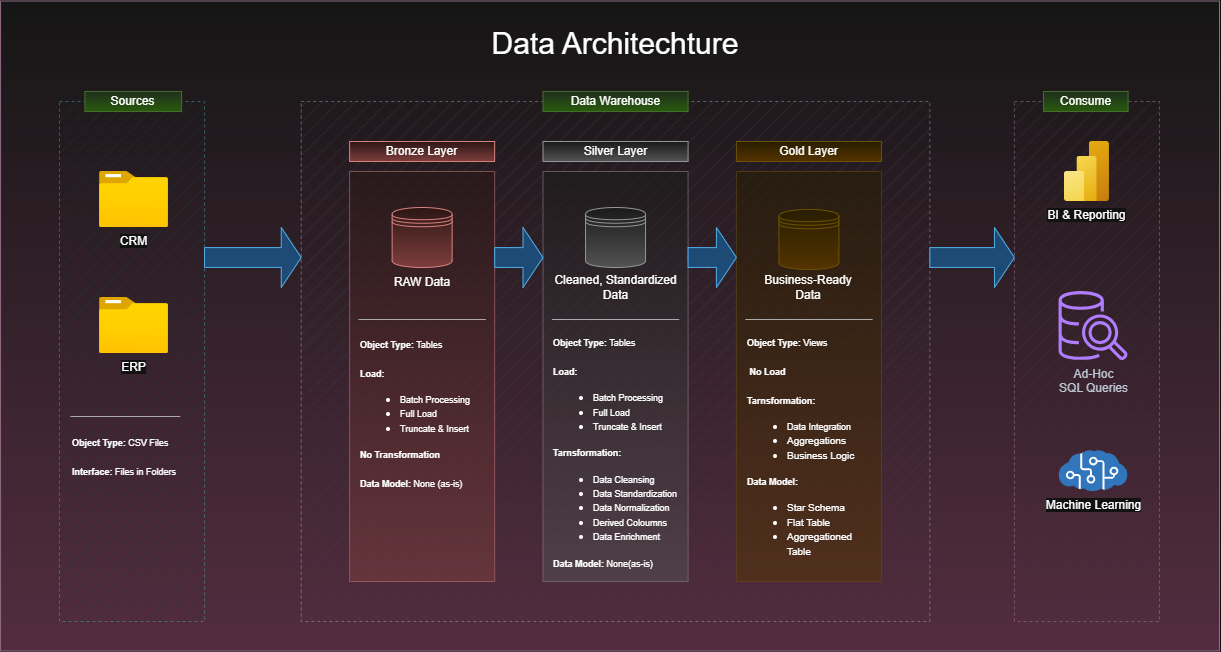

The diagram above was exported from draw.io. Its source (the exported page's mxGraphModel, read from the mxfile embedded in the PNG):
<mxGraphModel dx="2435" dy="1150" grid="1" gridSize="10" guides="1" tooltips="1" connect="1" arrows="1" fold="1" page="1" pageScale="1" pageWidth="850" pageHeight="1100" math="0" shadow="0">
  <root>
    <mxCell id="0" />
    <mxCell id="1" parent="0" />
    <mxCell id="2" parent="1" style="rounded=0;whiteSpace=wrap;html=1;fillColor=light-dark(#E6D0DE,#161616);gradientColor=light-dark(#D5739D,#63334A);strokeColor=#996185;opacity=80;opacityGroup=1;" value="" vertex="1">
      <mxGeometry height="650" width="1218.95" x="-78.95" y="59.5" as="geometry" />
    </mxCell>
    <mxCell id="3" connectable="0" parent="1" style="group;fillColor=none;" value="" vertex="1">
      <mxGeometry height="550" width="1100" x="-20" y="150" as="geometry" />
    </mxCell>
    <mxCell id="4" parent="3" style="rounded=0;whiteSpace=wrap;html=1;movable=1;resizable=1;rotatable=1;deletable=1;editable=1;locked=0;connectable=1;fillColor=#b0e3e6;dashed=1;strokeColor=#0e8088;fillStyle=hatch;opacity=50;opacityGroup=1;" value="" vertex="1">
      <mxGeometry height="520" width="145.05494505494505" y="10" as="geometry" />
    </mxCell>
    <mxCell id="5" parent="3" style="rounded=0;whiteSpace=wrap;html=1;movable=1;resizable=1;rotatable=1;deletable=1;editable=1;locked=0;connectable=1;fillColor=#e6d0de;dashed=1;strokeColor=#996185;gradientColor=none;fillStyle=hatch;opacity=50;opacityGroup=1;" value="" vertex="1">
      <mxGeometry height="520" width="145.05494505494505" x="954.9450549450548" y="10" as="geometry" />
    </mxCell>
    <mxCell id="6" parent="3" style="rounded=0;whiteSpace=wrap;html=1;movable=1;resizable=1;rotatable=1;deletable=1;editable=1;locked=0;connectable=1;fillColor=#d0cee2;dashed=1;strokeColor=#56517e;fillStyle=hatch;opacity=50;opacityGroup=1;" value="" vertex="1">
      <mxGeometry height="520" width="628.5714285714286" x="241.75824175824175" y="10" as="geometry" />
    </mxCell>
    <mxCell id="7" parent="3" style="rounded=0;whiteSpace=wrap;html=1;fillColor=#d5e8d4;strokeColor=#82b366;gradientColor=#97d077;" value="Sources" vertex="1">
      <mxGeometry height="20" width="96.7032967032967" x="25.384615384615383" as="geometry" />
    </mxCell>
    <mxCell id="8" parent="3" style="rounded=0;whiteSpace=wrap;html=1;fillColor=#d5e8d4;strokeColor=#82b366;gradientColor=#97d077;" value="Data Warehouse" vertex="1">
      <mxGeometry height="20" width="145.05494505494505" x="483.5164835164835" as="geometry" />
    </mxCell>
    <mxCell id="9" parent="3" style="rounded=0;whiteSpace=wrap;html=1;fillColor=#d5e8d4;strokeColor=#82b366;gradientColor=#97d077;" value="Consume" vertex="1">
      <mxGeometry height="20" width="84.61538461538461" x="983.9560439560439" as="geometry" />
    </mxCell>
    <mxCell id="10" parent="3" style="rounded=0;whiteSpace=wrap;html=1;fillColor=light-dark(#F8CECC,#2B1615);strokeColor=#b85450;gradientColor=light-dark(#EA6B66,#7E3E3D);" value="Bronze Layer" vertex="1">
      <mxGeometry height="20" width="145.05494505494505" x="290.1098901098901" y="50" as="geometry" />
    </mxCell>
    <mxCell id="11" parent="3" style="rounded=0;whiteSpace=wrap;html=1;fillColor=#f5f5f5;strokeColor=#666666;gradientColor=#b3b3b3;" value="Silver Layer" vertex="1">
      <mxGeometry height="20" width="145.05494505494505" x="483.5164835164835" y="50" as="geometry" />
    </mxCell>
    <mxCell id="12" parent="3" style="rounded=0;whiteSpace=wrap;html=1;fillColor=#fff2cc;strokeColor=#d6b656;gradientColor=#ffd966;" value="Gold Layer" vertex="1">
      <mxGeometry height="20" width="145.05494505494505" x="676.9230769230769" y="50" as="geometry" />
    </mxCell>
    <mxCell id="13" parent="3" style="rounded=0;whiteSpace=wrap;html=1;fillColor=light-dark(#F8CECC,#2B1615);strokeColor=#b85450;gradientColor=light-dark(#EA6B66,#7E3E3D);opacity=50;opacityGroup=1;" value="" vertex="1">
      <mxGeometry height="410" width="145.05494505494505" x="290.1098901098901" y="80" as="geometry" />
    </mxCell>
    <mxCell id="14" parent="3" style="rounded=0;whiteSpace=wrap;html=1;fillColor=#f5f5f5;strokeColor=#666666;gradientColor=#b3b3b3;opacity=50;opacityGroup=1;" value="" vertex="1">
      <mxGeometry height="410" width="145.05494505494505" x="483.5164835164835" y="80" as="geometry" />
    </mxCell>
    <mxCell id="15" parent="3" style="rounded=0;whiteSpace=wrap;html=1;fillColor=#fff2cc;strokeColor=#d6b656;gradientColor=#ffd966;opacity=50;opacityGroup=1;" value="" vertex="1">
      <mxGeometry height="410" width="145.05494505494505" x="676.9230769230769" y="80" as="geometry" />
    </mxCell>
    <mxCell id="16" parent="3" style="image;aspect=fixed;html=1;align=center;fontSize=12;image=img/lib/azure2/general/Folder_Blank.svg;points=[[0.5,0.083,0],[0.5,1,0],[0.003,0.5,0],[0.998,0.554,0],[0.99,0.114,0],[0.987,0.996,0],[0.013,0.996,0],[0.013,0.004,0]];" value="CRM" vertex="1">
      <mxGeometry height="56.00000000000001" width="69" x="40" y="80" as="geometry" />
    </mxCell>
    <mxCell id="17" parent="3" style="image;aspect=fixed;html=1;align=center;fontSize=12;image=img/lib/azure2/general/Folder_Blank.svg;points=[[0.5,0.083,0],[0.5,1,0],[0.003,0.5,0],[0.998,0.554,0],[0.99,0.114,0],[0.987,0.996,0],[0.013,0.996,0],[0.013,0.004,0]];" value="ERP" vertex="1">
      <mxGeometry height="56.00000000000001" width="69" x="40" y="206" as="geometry" />
    </mxCell>
    <mxCell id="18" parent="3" style="shape=datastore;whiteSpace=wrap;html=1;fillColor=light-dark(#F8CECC,#2B1615);strokeColor=#b85450;gradientColor=light-dark(#EA6B66,#7E3E3D);" value="" vertex="1">
      <mxGeometry height="60" width="60" x="332.64" y="116" as="geometry" />
    </mxCell>
    <mxCell id="19" parent="3" style="text;html=1;whiteSpace=wrap;strokeColor=none;fillColor=none;align=center;verticalAlign=middle;rounded=0;" value="RAW Data" vertex="1">
      <mxGeometry height="30" width="60" x="332.64" y="176" as="geometry" />
    </mxCell>
    <mxCell id="20" parent="3" style="shape=datastore;whiteSpace=wrap;html=1;fillColor=#f5f5f5;strokeColor=#666666;gradientColor=#b3b3b3;" value="" vertex="1">
      <mxGeometry height="60" width="60" x="526.04" y="116" as="geometry" />
    </mxCell>
    <mxCell id="21" parent="3" style="shape=datastore;whiteSpace=wrap;html=1;fillColor=#fff2cc;strokeColor=#d6b656;gradientColor=#ffd966;" value="" vertex="1">
      <mxGeometry height="60" width="60" x="719.4499999999999" y="118" as="geometry" />
    </mxCell>
    <mxCell id="22" parent="3" style="text;html=1;whiteSpace=wrap;strokeColor=none;fillColor=none;align=center;verticalAlign=middle;rounded=0;" value="Cleaned, Standardized Data" vertex="1">
      <mxGeometry height="30" width="145.05" x="483.52" y="181" as="geometry" />
    </mxCell>
    <mxCell id="23" parent="3" style="text;html=1;whiteSpace=wrap;strokeColor=none;fillColor=none;align=center;verticalAlign=middle;rounded=0;" value="Business-Ready Data" vertex="1">
      <mxGeometry height="30" width="110" x="694.45" y="181" as="geometry" />
    </mxCell>
    <mxCell id="24" parent="3" style="line;strokeWidth=1;html=1;strokeColor=#4D4D4D;" value="" vertex="1">
      <mxGeometry height="10" width="127.36" x="298.96" y="223" as="geometry" />
    </mxCell>
    <mxCell id="25" parent="3" style="line;strokeWidth=1;html=1;strokeColor=#4D4D4D;" value="" vertex="1">
      <mxGeometry height="10" width="127.36" x="492.37" y="223" as="geometry" />
    </mxCell>
    <mxCell id="26" parent="3" style="line;strokeWidth=1;html=1;strokeColor=#4D4D4D;" value="" vertex="1">
      <mxGeometry height="10" width="127.36" x="685.77" y="223" as="geometry" />
    </mxCell>
    <mxCell id="27" parent="3" style="line;strokeWidth=1;html=1;strokeColor=#4D4D4D;" value="" vertex="1">
      <mxGeometry height="10" width="110" x="10.82" y="320" as="geometry" />
    </mxCell>
    <mxCell id="28" parent="3" style="html=1;shadow=0;dashed=0;align=center;verticalAlign=middle;shape=mxgraph.arrows2.arrow;dy=0.67;dx=20;notch=0;fillColor=#99CCFF;strokeColor=#006EAF;fontColor=#ffffff;" value="" vertex="1">
      <mxGeometry height="60" width="96.7" x="145.05" y="136" as="geometry" />
    </mxCell>
    <mxCell id="29" parent="3" style="html=1;shadow=0;dashed=0;align=center;verticalAlign=middle;shape=mxgraph.arrows2.arrow;dy=0.67;dx=20;notch=0;fillColor=#99CCFF;strokeColor=#006EAF;fontColor=#ffffff;" value="" vertex="1">
      <mxGeometry height="60" width="48.35" x="435.17" y="136" as="geometry" />
    </mxCell>
    <mxCell id="30" parent="3" style="html=1;shadow=0;dashed=0;align=center;verticalAlign=middle;shape=mxgraph.arrows2.arrow;dy=0.67;dx=20;notch=0;fillColor=#99CCFF;strokeColor=#006EAF;fontColor=#ffffff;" value="" vertex="1">
      <mxGeometry height="60" width="48.35" x="628.57" y="136" as="geometry" />
    </mxCell>
    <mxCell id="31" parent="3" style="html=1;shadow=0;dashed=0;align=center;verticalAlign=middle;shape=mxgraph.arrows2.arrow;dy=0.67;dx=20;notch=0;fillColor=#99CCFF;strokeColor=#006EAF;fontColor=#ffffff;" value="" vertex="1">
      <mxGeometry height="60" width="84.62" x="870.33" y="136" as="geometry" />
    </mxCell>
    <mxCell id="32" parent="3" style="image;aspect=fixed;html=1;align=center;fontSize=12;image=img/lib/azure2/analytics/Power_BI_Embedded.svg;points=[[0.777,0,0],[0.5,1,0],[0.038,0.5,0],[1,0.5,0],[0.993,0.018,0],[0.993,0.982,0],[0.007,0.982,0]];" value="BI &amp;amp; Reporting" vertex="1">
      <mxGeometry height="60" width="45" x="1004.97" y="50" as="geometry" />
    </mxCell>
    <mxCell id="33" parent="3" style="image;sketch=0;aspect=fixed;html=1;align=center;fontSize=12;image=img/lib/mscae/Cognitive_Services.svg;points=[[0.5,0.015,0],[0.495,1,0],[0,0.606,0],[1,0.6,0],[0.792,0.109,0],[0.92,0.845,0],[0.083,0.862,0],[0.223,0.113,0]];" value="Machine Learning" vertex="1">
      <mxGeometry height="41.4" width="69" x="999.57" y="359" as="geometry" />
    </mxCell>
    <mxCell id="34" parent="3" style="sketch=0;outlineConnect=0;fontColor=#232F3E;gradientColor=none;fillColor=#8C4FFF;strokeColor=none;dashed=0;verticalLabelPosition=bottom;verticalAlign=top;align=center;html=1;fontSize=12;fontStyle=0;aspect=fixed;pointerEvents=1;shape=mxgraph.aws4.redshift_query_editor_v20_light;" value="&lt;div&gt;Ad-Hoc&lt;/div&gt;SQL Queries" vertex="1">
      <mxGeometry height="69" width="69" x="999.57" y="200" as="geometry" />
    </mxCell>
    <mxCell id="35" parent="3" style="text;html=1;whiteSpace=wrap;strokeColor=none;fillColor=none;align=left;verticalAlign=middle;rounded=0;" value="&lt;font style=&quot;font-size: 9px;&quot;&gt;&lt;b style=&quot;&quot;&gt;Object Type: &lt;/b&gt;Tables&lt;/font&gt;&lt;div&gt;&lt;div style=&quot;&quot;&gt;&lt;font style=&quot;font-size: 9px;&quot;&gt;&lt;br&gt;&lt;/font&gt;&lt;/div&gt;&lt;div&gt;&lt;b style=&quot;background-color: transparent; color: light-dark(#000000, var(--ge-light-color, #ffffff));&quot;&gt;&lt;font style=&quot;font-size: 9px;&quot;&gt;Load:&lt;/font&gt;&lt;/b&gt;&lt;/div&gt;&lt;div&gt;&lt;ul&gt;&lt;li&gt;&lt;b&gt;&lt;span style=&quot;font-weight: 400; background-color: transparent;&quot;&gt;&lt;font style=&quot;font-size: 9px;&quot;&gt;Batch Processing&lt;/font&gt;&lt;/span&gt;&lt;/b&gt;&lt;/li&gt;&lt;li&gt;&lt;b&gt;&lt;span style=&quot;font-weight: 400; background-color: transparent;&quot;&gt;&lt;font style=&quot;font-size: 9px;&quot;&gt;Full Load&lt;/font&gt;&lt;/span&gt;&lt;/b&gt;&lt;/li&gt;&lt;li&gt;&lt;b&gt;&lt;span style=&quot;font-weight: 400; background-color: transparent;&quot;&gt;&lt;font style=&quot;font-size: 9px;&quot;&gt;Truncate &amp;amp; Insert&lt;/font&gt;&lt;/span&gt;&lt;/b&gt;&lt;/li&gt;&lt;/ul&gt;&lt;b&gt;&lt;font style=&quot;font-size: 9px;&quot;&gt;No Transformation&amp;nbsp;&amp;nbsp;&lt;/font&gt;&lt;/b&gt;&lt;/div&gt;&lt;/div&gt;&lt;div&gt;&lt;b&gt;&lt;font style=&quot;font-size: 9px;&quot;&gt;&lt;br&gt;&lt;/font&gt;&lt;/b&gt;&lt;/div&gt;&lt;div&gt;&lt;div&gt;&lt;font style=&quot;font-size: 9px;&quot;&gt;&lt;b style=&quot;&quot;&gt;Data Model: &lt;/b&gt;None (as-is)&lt;/font&gt;&lt;/div&gt;&lt;/div&gt;" vertex="1">
      <mxGeometry height="156" width="127.36" x="298.96" y="244.4" as="geometry" />
    </mxCell>
    <mxCell id="36" parent="3" style="text;html=1;whiteSpace=wrap;strokeColor=none;fillColor=none;align=left;verticalAlign=middle;rounded=0;" value="&lt;font style=&quot;font-size: 9px;&quot;&gt;&lt;b style=&quot;&quot;&gt;Object Type: &lt;/b&gt;Tables&lt;/font&gt;&lt;div&gt;&lt;div style=&quot;&quot;&gt;&lt;font style=&quot;font-size: 9px;&quot;&gt;&lt;br&gt;&lt;/font&gt;&lt;/div&gt;&lt;div&gt;&lt;b style=&quot;background-color: transparent; color: light-dark(#000000, var(--ge-light-color, #ffffff));&quot;&gt;&lt;font style=&quot;font-size: 9px;&quot;&gt;Load:&lt;/font&gt;&lt;/b&gt;&lt;/div&gt;&lt;div&gt;&lt;ul&gt;&lt;li&gt;&lt;b&gt;&lt;span style=&quot;font-weight: 400; background-color: transparent;&quot;&gt;&lt;font style=&quot;font-size: 9px;&quot;&gt;Batch Processing&lt;/font&gt;&lt;/span&gt;&lt;/b&gt;&lt;/li&gt;&lt;li&gt;&lt;b&gt;&lt;span style=&quot;font-weight: 400; background-color: transparent;&quot;&gt;&lt;font style=&quot;font-size: 9px;&quot;&gt;Full Load&lt;/font&gt;&lt;/span&gt;&lt;/b&gt;&lt;/li&gt;&lt;li&gt;&lt;b&gt;&lt;span style=&quot;font-weight: 400; background-color: transparent;&quot;&gt;&lt;font style=&quot;font-size: 9px;&quot;&gt;Truncate &amp;amp; Insert&lt;/font&gt;&lt;/span&gt;&lt;/b&gt;&lt;/li&gt;&lt;/ul&gt;&lt;b&gt;&lt;font style=&quot;font-size: 9px;&quot;&gt;Tarnsformation:&lt;/font&gt;&lt;/b&gt;&lt;/div&gt;&lt;/div&gt;&lt;div&gt;&lt;ul&gt;&lt;li&gt;&lt;font style=&quot;font-size: 9px;&quot;&gt;Data Cleansing&lt;/font&gt;&lt;/li&gt;&lt;li&gt;&lt;font style=&quot;font-size: 9px;&quot;&gt;Data Standardization&lt;/font&gt;&lt;/li&gt;&lt;li&gt;&lt;font style=&quot;font-size: 9px;&quot;&gt;Data Normalization&lt;/font&gt;&lt;/li&gt;&lt;li&gt;&lt;font style=&quot;font-size: 9px;&quot;&gt;Derived Coloumns&lt;/font&gt;&lt;/li&gt;&lt;li&gt;&lt;font style=&quot;font-size: 9px;&quot;&gt;Data Enrichment&lt;/font&gt;&lt;/li&gt;&lt;/ul&gt;&lt;div&gt;&lt;font style=&quot;font-size: 9px;&quot;&gt;&lt;b style=&quot;&quot;&gt;Data Model: &lt;/b&gt;None(as-is)&lt;/font&gt;&lt;/div&gt;&lt;/div&gt;" vertex="1">
      <mxGeometry height="250" width="127.36" x="492.37" y="236" as="geometry" />
    </mxCell>
    <mxCell id="37" parent="3" style="text;html=1;whiteSpace=wrap;strokeColor=none;fillColor=none;align=left;verticalAlign=middle;rounded=0;" value="&lt;font style=&quot;font-size: 9px;&quot;&gt;&lt;b&gt;Object Type: &lt;/b&gt;Views&lt;/font&gt;&lt;div&gt;&lt;div&gt;&lt;font style=&quot;font-size: 9px;&quot;&gt;&lt;br&gt;&lt;/font&gt;&lt;/div&gt;&lt;div&gt;&lt;b style=&quot;background-color: transparent;&quot;&gt;&lt;font style=&quot;font-size: 9px;&quot;&gt;&amp;nbsp;No Load&lt;/font&gt;&lt;/b&gt;&lt;/div&gt;&lt;div&gt;&lt;b style=&quot;background-color: transparent;&quot;&gt;&lt;font style=&quot;font-size: 9px;&quot;&gt;&lt;br&gt;&lt;/font&gt;&lt;/b&gt;&lt;/div&gt;&lt;div&gt;&lt;b&gt;&lt;font style=&quot;font-size: 9px;&quot;&gt;Tarnsformation:&lt;/font&gt;&lt;/b&gt;&lt;/div&gt;&lt;/div&gt;&lt;div&gt;&lt;ul&gt;&lt;li&gt;&lt;font style=&quot;font-size: 9px;&quot;&gt;Data Integration&lt;/font&gt;&lt;/li&gt;&lt;li&gt;&lt;font size=&quot;1&quot;&gt;Aggregations&lt;/font&gt;&lt;/li&gt;&lt;li&gt;&lt;font size=&quot;1&quot;&gt;Business Logic&lt;/font&gt;&lt;/li&gt;&lt;/ul&gt;&lt;div&gt;&lt;font style=&quot;font-size: 9px;&quot;&gt;&lt;b&gt;Data Model:&amp;nbsp;&lt;/b&gt;&lt;/font&gt;&lt;/div&gt;&lt;/div&gt;&lt;div&gt;&lt;ul&gt;&lt;li&gt;&lt;font size=&quot;1&quot;&gt;Star Schema&lt;/font&gt;&lt;/li&gt;&lt;li&gt;&lt;font size=&quot;1&quot;&gt;Flat Table&lt;/font&gt;&lt;/li&gt;&lt;li&gt;&lt;font size=&quot;1&quot;&gt;Aggregationed Table&amp;nbsp;&lt;/font&gt;&lt;/li&gt;&lt;/ul&gt;&lt;/div&gt;" vertex="1">
      <mxGeometry height="250" width="127.36" x="685.77" y="236" as="geometry" />
    </mxCell>
    <mxCell id="38" parent="3" style="text;html=1;whiteSpace=wrap;strokeColor=none;fillColor=none;align=left;verticalAlign=middle;rounded=0;" value="&lt;font style=&quot;font-size: 9px;&quot;&gt;&lt;b style=&quot;&quot;&gt;Object Type: &lt;/b&gt;CSV Files&lt;/font&gt;&lt;div&gt;&lt;div style=&quot;&quot;&gt;&lt;font style=&quot;font-size: 9px;&quot;&gt;&lt;br&gt;&lt;/font&gt;&lt;/div&gt;&lt;div&gt;&lt;span style=&quot;background-color: transparent; color: light-dark(#000000, var(--ge-light-color, #ffffff));&quot;&gt;&lt;font style=&quot;font-size: 9px;&quot;&gt;&lt;b&gt;Interface: &lt;/b&gt;Files in Folders&lt;/font&gt;&lt;/span&gt;&lt;/div&gt;&lt;/div&gt;" vertex="1">
      <mxGeometry height="60" width="127.36" x="10.82" y="335" as="geometry" />
    </mxCell>
    <mxCell id="39" parent="1" style="text;html=1;whiteSpace=wrap;strokeColor=none;fillColor=none;align=center;verticalAlign=middle;rounded=0;fontSize=30;" value="Data Architechture" vertex="1">
      <mxGeometry height="30" width="413.96" x="329.07000000000005" y="87" as="geometry" />
    </mxCell>
  </root>
</mxGraphModel>